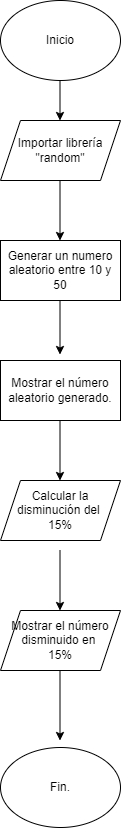

The diagram above was exported from draw.io. Its source (the exported page's mxGraphModel, read from the mxfile embedded in the PNG):
<mxGraphModel dx="1050" dy="557" grid="1" gridSize="10" guides="1" tooltips="1" connect="1" arrows="1" fold="1" page="1" pageScale="1" pageWidth="1169" pageHeight="827" math="0" shadow="0">
  <root>
    <mxCell id="0" />
    <mxCell id="1" parent="0" />
    <mxCell id="goQpJQGtqjI9WtucMywv-1" value="Inicio" style="ellipse;whiteSpace=wrap;html=1;" vertex="1" parent="1">
      <mxGeometry x="410" width="120" height="80" as="geometry" />
    </mxCell>
    <mxCell id="goQpJQGtqjI9WtucMywv-2" value="Importar librería&lt;div&gt;&quot;random&quot;&lt;/div&gt;" style="shape=parallelogram;perimeter=parallelogramPerimeter;whiteSpace=wrap;html=1;fixedSize=1;" vertex="1" parent="1">
      <mxGeometry x="410" y="120" width="120" height="60" as="geometry" />
    </mxCell>
    <mxCell id="goQpJQGtqjI9WtucMywv-3" value="Mostrar el número disminuido en&amp;nbsp;&lt;div&gt;15%&lt;/div&gt;" style="shape=parallelogram;perimeter=parallelogramPerimeter;whiteSpace=wrap;html=1;fixedSize=1;" vertex="1" parent="1">
      <mxGeometry x="410" y="610" width="120" height="60" as="geometry" />
    </mxCell>
    <mxCell id="goQpJQGtqjI9WtucMywv-4" value="Calcular la disminución del&amp;nbsp;&lt;div&gt;15%&lt;/div&gt;" style="shape=parallelogram;perimeter=parallelogramPerimeter;whiteSpace=wrap;html=1;fixedSize=1;" vertex="1" parent="1">
      <mxGeometry x="410" y="480" width="120" height="60" as="geometry" />
    </mxCell>
    <mxCell id="goQpJQGtqjI9WtucMywv-8" value="Fin." style="ellipse;whiteSpace=wrap;html=1;" vertex="1" parent="1">
      <mxGeometry x="410" y="747" width="120" height="80" as="geometry" />
    </mxCell>
    <mxCell id="goQpJQGtqjI9WtucMywv-12" value="" style="endArrow=classic;html=1;rounded=0;" edge="1" parent="1">
      <mxGeometry width="50" height="50" relative="1" as="geometry">
        <mxPoint x="469.5" y="80" as="sourcePoint" />
        <mxPoint x="469.5" y="120" as="targetPoint" />
      </mxGeometry>
    </mxCell>
    <mxCell id="goQpJQGtqjI9WtucMywv-13" value="" style="endArrow=classic;html=1;rounded=0;" edge="1" parent="1">
      <mxGeometry width="50" height="50" relative="1" as="geometry">
        <mxPoint x="469.5" y="180" as="sourcePoint" />
        <mxPoint x="469.5" y="240" as="targetPoint" />
      </mxGeometry>
    </mxCell>
    <mxCell id="goQpJQGtqjI9WtucMywv-17" value="" style="endArrow=classic;html=1;rounded=0;" edge="1" parent="1">
      <mxGeometry width="50" height="50" relative="1" as="geometry">
        <mxPoint x="469.5" y="294" as="sourcePoint" />
        <mxPoint x="469.5" y="354" as="targetPoint" />
      </mxGeometry>
    </mxCell>
    <mxCell id="goQpJQGtqjI9WtucMywv-18" value="" style="endArrow=classic;html=1;rounded=0;" edge="1" parent="1">
      <mxGeometry width="50" height="50" relative="1" as="geometry">
        <mxPoint x="469.5" y="420" as="sourcePoint" />
        <mxPoint x="469.5" y="480" as="targetPoint" />
      </mxGeometry>
    </mxCell>
    <mxCell id="goQpJQGtqjI9WtucMywv-22" value="Mostrar el número aleatorio generado." style="rounded=0;whiteSpace=wrap;html=1;" vertex="1" parent="1">
      <mxGeometry x="410" y="360" width="120" height="60" as="geometry" />
    </mxCell>
    <mxCell id="goQpJQGtqjI9WtucMywv-23" value="Generar un numero aleatorio entre 10 y 50" style="rounded=0;whiteSpace=wrap;html=1;" vertex="1" parent="1">
      <mxGeometry x="410" y="240" width="120" height="60" as="geometry" />
    </mxCell>
    <mxCell id="goQpJQGtqjI9WtucMywv-25" value="" style="endArrow=classic;html=1;rounded=0;" edge="1" parent="1">
      <mxGeometry width="50" height="50" relative="1" as="geometry">
        <mxPoint x="469.5" y="670" as="sourcePoint" />
        <mxPoint x="469.5" y="740" as="targetPoint" />
      </mxGeometry>
    </mxCell>
    <mxCell id="goQpJQGtqjI9WtucMywv-26" value="" style="endArrow=classic;html=1;rounded=0;" edge="1" parent="1">
      <mxGeometry width="50" height="50" relative="1" as="geometry">
        <mxPoint x="469.5" y="550" as="sourcePoint" />
        <mxPoint x="469.5" y="610" as="targetPoint" />
      </mxGeometry>
    </mxCell>
  </root>
</mxGraphModel>